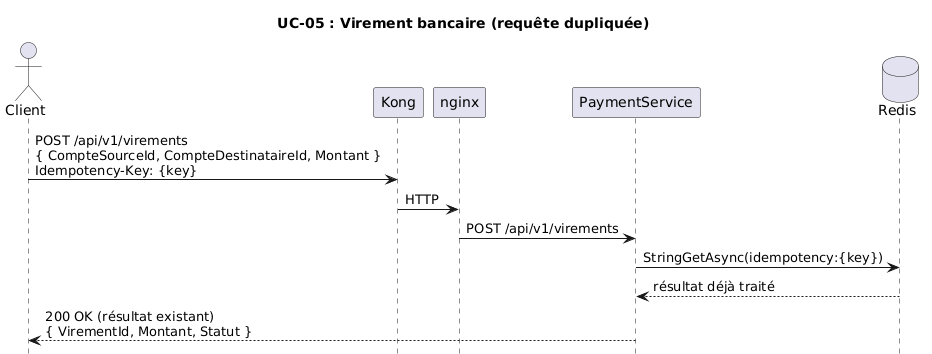

The diagram above was rendered by PlantUML. Its source (embedded in the PNG):
@startuml
title UC-05 : Virement bancaire (requête dupliquée)

hide footbox

actor Client
participant "Kong" as Kong
participant "nginx" as LB
participant "PaymentService" as PS
database "Redis" as Redis

Client -> Kong : POST /api/v1/virements\n{ CompteSourceId, CompteDestinataireId, Montant }\nIdempotency-Key: {key}
Kong -> LB : HTTP
LB -> PS : POST /api/v1/virements

PS -> Redis : StringGetAsync(idempotency:{key})
Redis --> PS : résultat déjà traité

PS --> Client : 200 OK (résultat existant)\n{ VirementId, Montant, Statut }
@enduml